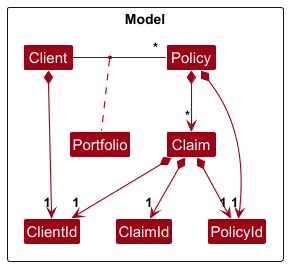

The diagram above was rendered by PlantUML. Its source (embedded in the PNG):
@startuml
!include style.puml
skinparam arrowThickness 1.1
skinparam arrowColor MODEL_COLOR
skinparam classBackgroundColor MODEL_COLOR

Package Model as ModelPackage <<Rectangle>>{
Class Client
Class ClientId
Class Portfolio
Class Policy
Class PolicyId
Class Claim
Class ClaimId
}

Client *--> "1" ClientId
Client - "*" Policy
(Client, Policy) .. Portfolio

Policy *--> "1" PolicyId
Policy *--> "*" Claim

Claim *--> "1" ClaimId
Claim *--> "1" ClientId
Claim *--> "1" PolicyId
@enduml